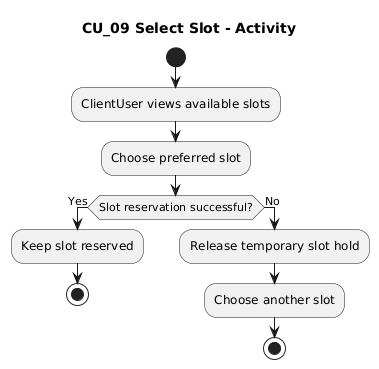

The diagram above was rendered by PlantUML. Its source (embedded in the PNG):
@startuml
title CU_09 Select Slot - Activity
start
:ClientUser views available slots;
:Choose preferred slot;
if (Slot reservation successful?) then (Yes)
  :Keep slot reserved;
  stop
else (No)
  :Release temporary slot hold;
  :Choose another slot;
  stop
endif
@enduml